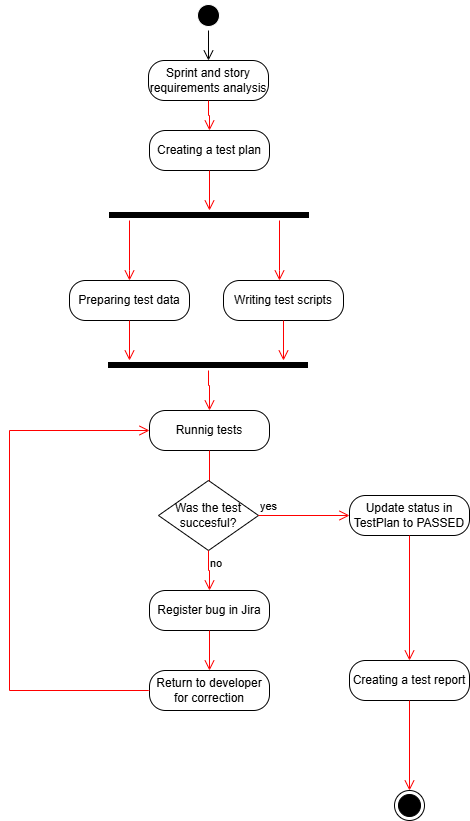

The diagram above was exported from draw.io. Its source (the exported page's mxGraphModel, read from the mxfile embedded in the PNG):
<mxGraphModel dx="786" dy="459" grid="1" gridSize="10" guides="1" tooltips="1" connect="1" arrows="1" fold="1" page="1" pageScale="1" pageWidth="827" pageHeight="1169" background="#ffffff" math="0" shadow="0">
  <root>
    <mxCell id="0" />
    <mxCell id="1" parent="0" />
    <mxCell id="5jYH7u6YfLYAoS3lFeZU-2" parent="1" style="ellipse;html=1;shape=startState;strokeColor=light-dark(#FFFFFF,#FFFFFF);fillColor=light-dark(#000000,#FFFFFF);" value="" vertex="1">
      <mxGeometry height="30" width="30" x="384" y="10" as="geometry" />
    </mxCell>
    <mxCell id="5jYH7u6YfLYAoS3lFeZU-3" edge="1" parent="1" source="5jYH7u6YfLYAoS3lFeZU-2" style="edgeStyle=orthogonalEdgeStyle;html=1;verticalAlign=bottom;endArrow=open;endSize=8;rounded=0;entryX=0.5;entryY=0;entryDx=0;entryDy=0;" target="5jYH7u6YfLYAoS3lFeZU-6" value="">
      <mxGeometry relative="1" as="geometry">
        <Array as="points" />
        <mxPoint x="399" y="100" as="targetPoint" />
      </mxGeometry>
    </mxCell>
    <mxCell id="5jYH7u6YfLYAoS3lFeZU-4" parent="1" style="rounded=1;whiteSpace=wrap;html=1;arcSize=40;" value="Creating a test plan" vertex="1">
      <mxGeometry height="40" width="120" x="340" y="140" as="geometry" />
    </mxCell>
    <mxCell id="5jYH7u6YfLYAoS3lFeZU-5" edge="1" parent="1" source="5jYH7u6YfLYAoS3lFeZU-4" style="edgeStyle=orthogonalEdgeStyle;html=1;verticalAlign=bottom;endArrow=open;endSize=8;strokeColor=#ff0000;rounded=0;" value="">
      <mxGeometry relative="1" as="geometry">
        <mxPoint x="400" y="220" as="targetPoint" />
      </mxGeometry>
    </mxCell>
    <mxCell id="5jYH7u6YfLYAoS3lFeZU-6" parent="1" style="rounded=1;whiteSpace=wrap;html=1;arcSize=40;" value="Sprint and story requirements analysis" vertex="1">
      <mxGeometry height="40" width="120" x="339" y="70" as="geometry" />
    </mxCell>
    <mxCell id="5jYH7u6YfLYAoS3lFeZU-7" edge="1" parent="1" source="5jYH7u6YfLYAoS3lFeZU-6" style="edgeStyle=orthogonalEdgeStyle;html=1;verticalAlign=bottom;endArrow=open;endSize=8;strokeColor=#ff0000;rounded=0;" value="">
      <mxGeometry relative="1" as="geometry">
        <mxPoint x="400" y="140" as="targetPoint" />
      </mxGeometry>
    </mxCell>
    <mxCell id="5jYH7u6YfLYAoS3lFeZU-9" parent="1" style="shape=line;html=1;strokeWidth=6;" value="" vertex="1">
      <mxGeometry height="10" width="200" x="300" y="220" as="geometry" />
    </mxCell>
    <mxCell id="5jYH7u6YfLYAoS3lFeZU-10" edge="1" parent="1" source="5jYH7u6YfLYAoS3lFeZU-9" style="edgeStyle=orthogonalEdgeStyle;html=1;verticalAlign=bottom;endArrow=open;endSize=8;strokeColor=#ff0000;rounded=0;" value="">
      <mxGeometry relative="1" as="geometry">
        <Array as="points">
          <mxPoint x="320" y="280" />
        </Array>
        <mxPoint x="320" y="290" as="targetPoint" />
      </mxGeometry>
    </mxCell>
    <mxCell id="5jYH7u6YfLYAoS3lFeZU-11" edge="1" parent="1" style="edgeStyle=orthogonalEdgeStyle;html=1;verticalAlign=bottom;endArrow=open;endSize=8;strokeColor=#ff0000;rounded=0;" value="">
      <mxGeometry relative="1" as="geometry">
        <Array as="points">
          <mxPoint x="470" y="280" />
        </Array>
        <mxPoint x="470" y="230" as="sourcePoint" />
        <mxPoint x="470" y="290" as="targetPoint" />
      </mxGeometry>
    </mxCell>
    <mxCell id="5jYH7u6YfLYAoS3lFeZU-17" parent="1" style="rounded=1;whiteSpace=wrap;html=1;arcSize=40;" value="Preparing test data" vertex="1">
      <mxGeometry height="40" width="120" x="260" y="290" as="geometry" />
    </mxCell>
    <mxCell id="5jYH7u6YfLYAoS3lFeZU-18" edge="1" parent="1" source="5jYH7u6YfLYAoS3lFeZU-17" style="edgeStyle=orthogonalEdgeStyle;html=1;verticalAlign=bottom;endArrow=open;endSize=8;strokeColor=#ff0000;rounded=0;" value="">
      <mxGeometry relative="1" as="geometry">
        <mxPoint x="320" y="370" as="targetPoint" />
      </mxGeometry>
    </mxCell>
    <mxCell id="5jYH7u6YfLYAoS3lFeZU-19" parent="1" style="rounded=1;whiteSpace=wrap;html=1;arcSize=40;" value="Writing test scripts" vertex="1">
      <mxGeometry height="40" width="120" x="414" y="290" as="geometry" />
    </mxCell>
    <mxCell id="5jYH7u6YfLYAoS3lFeZU-20" edge="1" parent="1" source="5jYH7u6YfLYAoS3lFeZU-19" style="edgeStyle=orthogonalEdgeStyle;html=1;verticalAlign=bottom;endArrow=open;endSize=8;strokeColor=#ff0000;rounded=0;" value="">
      <mxGeometry relative="1" as="geometry">
        <mxPoint x="474" y="370" as="targetPoint" />
      </mxGeometry>
    </mxCell>
    <mxCell id="5jYH7u6YfLYAoS3lFeZU-21" parent="1" style="shape=line;html=1;strokeWidth=6;" value="" vertex="1">
      <mxGeometry height="10" width="200" x="299" y="370" as="geometry" />
    </mxCell>
    <mxCell id="5jYH7u6YfLYAoS3lFeZU-22" edge="1" parent="1" source="5jYH7u6YfLYAoS3lFeZU-21" style="edgeStyle=orthogonalEdgeStyle;html=1;verticalAlign=bottom;endArrow=open;endSize=8;strokeColor=#ff0000;rounded=0;" value="">
      <mxGeometry relative="1" as="geometry">
        <Array as="points">
          <mxPoint x="399" y="395" />
          <mxPoint x="400" y="395" />
        </Array>
        <mxPoint x="400" y="420" as="targetPoint" />
      </mxGeometry>
    </mxCell>
    <mxCell id="5jYH7u6YfLYAoS3lFeZU-23" parent="1" style="rounded=1;whiteSpace=wrap;html=1;arcSize=40;" value="Runnig tests" vertex="1">
      <mxGeometry height="40" width="120" x="340" y="420" as="geometry" />
    </mxCell>
    <mxCell id="5jYH7u6YfLYAoS3lFeZU-24" edge="1" parent="1" source="5jYH7u6YfLYAoS3lFeZU-23" style="edgeStyle=orthogonalEdgeStyle;html=1;verticalAlign=bottom;endArrow=open;endSize=8;strokeColor=#ff0000;rounded=0;" value="">
      <mxGeometry relative="1" as="geometry">
        <mxPoint x="400" y="520" as="targetPoint" />
      </mxGeometry>
    </mxCell>
    <mxCell id="5jYH7u6YfLYAoS3lFeZU-25" parent="1" style="rhombus;whiteSpace=wrap;html=1;" value="Was the test succesful?" vertex="1">
      <mxGeometry height="70" width="100" x="349" y="490" as="geometry" />
    </mxCell>
    <mxCell id="5jYH7u6YfLYAoS3lFeZU-26" edge="1" parent="1" source="5jYH7u6YfLYAoS3lFeZU-25" style="edgeStyle=orthogonalEdgeStyle;html=1;align=left;verticalAlign=bottom;endArrow=open;endSize=8;strokeColor=#ff0000;rounded=0;entryX=0;entryY=0.5;entryDx=0;entryDy=0;" target="5jYH7u6YfLYAoS3lFeZU-28" value="yes">
      <mxGeometry relative="1" x="-1" as="geometry">
        <mxPoint x="540" y="540" as="targetPoint" />
      </mxGeometry>
    </mxCell>
    <mxCell id="5jYH7u6YfLYAoS3lFeZU-27" edge="1" parent="1" source="5jYH7u6YfLYAoS3lFeZU-25" style="edgeStyle=orthogonalEdgeStyle;html=1;align=left;verticalAlign=top;endArrow=open;endSize=8;strokeColor=#ff0000;rounded=0;" value="no">
      <mxGeometry relative="1" x="-1" as="geometry">
        <mxPoint x="400" y="600" as="targetPoint" />
      </mxGeometry>
    </mxCell>
    <mxCell id="5jYH7u6YfLYAoS3lFeZU-28" parent="1" style="rounded=1;whiteSpace=wrap;html=1;arcSize=40;" value="Update status in TestPlan to PASSED" vertex="1">
      <mxGeometry height="40" width="120" x="540" y="505" as="geometry" />
    </mxCell>
    <mxCell id="5jYH7u6YfLYAoS3lFeZU-29" edge="1" parent="1" source="5jYH7u6YfLYAoS3lFeZU-28" style="edgeStyle=orthogonalEdgeStyle;html=1;verticalAlign=bottom;endArrow=open;endSize=8;strokeColor=#ff0000;rounded=0;entryX=0.5;entryY=0;entryDx=0;entryDy=0;" target="5jYH7u6YfLYAoS3lFeZU-30" value="">
      <mxGeometry relative="1" as="geometry">
        <mxPoint x="600" y="620" as="targetPoint" />
      </mxGeometry>
    </mxCell>
    <mxCell id="5jYH7u6YfLYAoS3lFeZU-30" parent="1" style="rounded=1;whiteSpace=wrap;html=1;arcSize=40;" value="Creating a test report" vertex="1">
      <mxGeometry height="40" width="120" x="540" y="670" as="geometry" />
    </mxCell>
    <mxCell id="5jYH7u6YfLYAoS3lFeZU-31" edge="1" parent="1" source="5jYH7u6YfLYAoS3lFeZU-30" style="edgeStyle=orthogonalEdgeStyle;html=1;verticalAlign=bottom;endArrow=open;endSize=8;strokeColor=#ff0000;rounded=0;entryX=0.5;entryY=0;entryDx=0;entryDy=0;" target="5jYH7u6YfLYAoS3lFeZU-32" value="">
      <mxGeometry relative="1" as="geometry">
        <mxPoint x="600" y="720" as="targetPoint" />
      </mxGeometry>
    </mxCell>
    <mxCell id="5jYH7u6YfLYAoS3lFeZU-32" parent="1" style="ellipse;html=1;shape=endState;strokeColor=light-dark(#000000,#000000);fillColor=light-dark(#000000,#000000);" value="" vertex="1">
      <mxGeometry height="30" width="30" x="585" y="800" as="geometry" />
    </mxCell>
    <mxCell id="5jYH7u6YfLYAoS3lFeZU-33" parent="1" style="rounded=1;whiteSpace=wrap;html=1;arcSize=40;" value="Register bug in Jira" vertex="1">
      <mxGeometry height="40" width="120" x="340" y="600" as="geometry" />
    </mxCell>
    <mxCell id="5jYH7u6YfLYAoS3lFeZU-34" edge="1" parent="1" source="5jYH7u6YfLYAoS3lFeZU-33" style="edgeStyle=orthogonalEdgeStyle;html=1;verticalAlign=bottom;endArrow=open;endSize=8;strokeColor=#ff0000;rounded=0;" value="">
      <mxGeometry relative="1" as="geometry">
        <mxPoint x="400" y="680" as="targetPoint" />
      </mxGeometry>
    </mxCell>
    <mxCell id="5jYH7u6YfLYAoS3lFeZU-35" parent="1" style="rounded=1;whiteSpace=wrap;html=1;arcSize=40;" value="Return to developer for correction" vertex="1">
      <mxGeometry height="40" width="120" x="340" y="680" as="geometry" />
    </mxCell>
    <mxCell id="5jYH7u6YfLYAoS3lFeZU-39" edge="1" parent="1" style="edgeStyle=orthogonalEdgeStyle;html=1;verticalAlign=bottom;endArrow=open;endSize=8;strokeColor=#ff0000;rounded=0;entryX=0;entryY=0.5;entryDx=0;entryDy=0;" target="5jYH7u6YfLYAoS3lFeZU-23" value="">
      <mxGeometry relative="1" as="geometry">
        <Array as="points">
          <mxPoint x="339" y="700" />
          <mxPoint x="200" y="700" />
          <mxPoint x="200" y="440" />
        </Array>
        <mxPoint x="340" y="700" as="sourcePoint" />
        <mxPoint x="240" y="440" as="targetPoint" />
      </mxGeometry>
    </mxCell>
  </root>
</mxGraphModel>